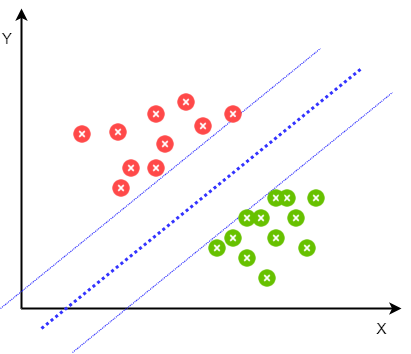

The diagram above was exported from draw.io. Its source (the exported page's mxGraphModel, read from the mxfile embedded in the PNG):
<mxGraphModel dx="981" dy="548" grid="1" gridSize="10" guides="1" tooltips="1" connect="1" arrows="1" fold="1" page="1" pageScale="1" pageWidth="850" pageHeight="1100" math="1" shadow="0">
  <root>
    <mxCell id="0" />
    <mxCell id="1" parent="0" />
    <mxCell id="KXf5CC1ZUQuVE4Ax67kA-3" value="" style="endArrow=classic;html=1;strokeWidth=2;" parent="1" edge="1">
      <mxGeometry width="50" height="50" relative="1" as="geometry">
        <mxPoint x="260" y="580" as="sourcePoint" />
        <mxPoint x="640" y="580" as="targetPoint" />
      </mxGeometry>
    </mxCell>
    <mxCell id="KXf5CC1ZUQuVE4Ax67kA-4" value="" style="endArrow=classic;html=1;strokeWidth=2;" parent="1" edge="1">
      <mxGeometry width="50" height="50" relative="1" as="geometry">
        <mxPoint x="260" y="580" as="sourcePoint" />
        <mxPoint x="260" y="280" as="targetPoint" />
      </mxGeometry>
    </mxCell>
    <mxCell id="KXf5CC1ZUQuVE4Ax67kA-14" value="Y" style="text;html=1;strokeColor=none;fillColor=none;align=center;verticalAlign=middle;whiteSpace=wrap;rounded=0;rotation=0;fontStyle=0;fontSize=15;" parent="1" vertex="1">
      <mxGeometry x="240" y="300" width="12" height="20" as="geometry" />
    </mxCell>
    <mxCell id="KYlxIf555tTEAHMA8B8a-1" value="" style="endArrow=none;html=1;strokeWidth=3;strokeColor=#3333FF;dashed=1;dashPattern=1 1;" parent="1" edge="1">
      <mxGeometry width="50" height="50" relative="1" as="geometry">
        <mxPoint x="280" y="600" as="sourcePoint" />
        <mxPoint x="600" y="340" as="targetPoint" />
      </mxGeometry>
    </mxCell>
    <mxCell id="KDHvqxwBbx8ZFwbiarz6-1" value="X" style="text;html=1;strokeColor=none;fillColor=none;align=center;verticalAlign=middle;whiteSpace=wrap;rounded=0;fontStyle=0;fontSize=15;" parent="1" vertex="1">
      <mxGeometry x="610" y="590" width="21" height="20" as="geometry" />
    </mxCell>
    <mxCell id="NVS-V_GyD76luORsLI2g-33" value="" style="shape=image;html=1;verticalAlign=top;verticalLabelPosition=bottom;labelBackgroundColor=#ffffff;imageAspect=0;aspect=fixed;image=https://cdn0.iconfinder.com/data/icons/round-ui-icons/128/close_red.png;fillColor=#006600;" parent="1" vertex="1">
      <mxGeometry x="347" y="394" width="20" height="20" as="geometry" />
    </mxCell>
    <mxCell id="NVS-V_GyD76luORsLI2g-36" value="" style="shape=image;html=1;verticalAlign=top;verticalLabelPosition=bottom;labelBackgroundColor=#ffffff;imageAspect=0;aspect=fixed;image=https://cdn0.iconfinder.com/data/icons/round-ui-icons/128/close_red.png;fillColor=#006600;" parent="1" vertex="1">
      <mxGeometry x="385" y="376" width="20" height="20" as="geometry" />
    </mxCell>
    <mxCell id="NVS-V_GyD76luORsLI2g-37" value="" style="shape=image;html=1;verticalAlign=top;verticalLabelPosition=bottom;labelBackgroundColor=#ffffff;imageAspect=0;aspect=fixed;image=https://cdn0.iconfinder.com/data/icons/round-ui-icons/128/close_red.png;fillColor=#006600;" parent="1" vertex="1">
      <mxGeometry x="415" y="364" width="20" height="20" as="geometry" />
    </mxCell>
    <mxCell id="NVS-V_GyD76luORsLI2g-39" value="" style="shape=image;html=1;verticalAlign=top;verticalLabelPosition=bottom;labelBackgroundColor=#ffffff;imageAspect=0;aspect=fixed;image=https://cdn0.iconfinder.com/data/icons/round-ui-icons/128/close_green.png;fillColor=#006600;" parent="1" vertex="1">
      <mxGeometry x="545" y="460" width="20" height="20" as="geometry" />
    </mxCell>
    <mxCell id="NVS-V_GyD76luORsLI2g-40" value="" style="shape=image;html=1;verticalAlign=top;verticalLabelPosition=bottom;labelBackgroundColor=#ffffff;imageAspect=0;aspect=fixed;image=https://cdn0.iconfinder.com/data/icons/round-ui-icons/128/close_green.png;fillColor=#006600;" parent="1" vertex="1">
      <mxGeometry x="536" y="510" width="20" height="20" as="geometry" />
    </mxCell>
    <mxCell id="NVS-V_GyD76luORsLI2g-41" value="" style="shape=image;html=1;verticalAlign=top;verticalLabelPosition=bottom;labelBackgroundColor=#ffffff;imageAspect=0;aspect=fixed;image=https://cdn0.iconfinder.com/data/icons/round-ui-icons/128/close_green.png;fillColor=#006600;" parent="1" vertex="1">
      <mxGeometry x="496" y="540" width="20" height="20" as="geometry" />
    </mxCell>
    <mxCell id="NVS-V_GyD76luORsLI2g-42" value="" style="shape=image;html=1;verticalAlign=top;verticalLabelPosition=bottom;labelBackgroundColor=#ffffff;imageAspect=0;aspect=fixed;image=https://cdn0.iconfinder.com/data/icons/round-ui-icons/128/close_green.png;fillColor=#006600;" parent="1" vertex="1">
      <mxGeometry x="525" y="480" width="20" height="20" as="geometry" />
    </mxCell>
    <mxCell id="NVS-V_GyD76luORsLI2g-43" value="" style="shape=image;html=1;verticalAlign=top;verticalLabelPosition=bottom;labelBackgroundColor=#ffffff;imageAspect=0;aspect=fixed;image=https://cdn0.iconfinder.com/data/icons/round-ui-icons/128/close_green.png;fillColor=#006600;" parent="1" vertex="1">
      <mxGeometry x="505" y="500" width="20" height="20" as="geometry" />
    </mxCell>
    <mxCell id="NVS-V_GyD76luORsLI2g-44" value="" style="shape=image;html=1;verticalAlign=top;verticalLabelPosition=bottom;labelBackgroundColor=#ffffff;imageAspect=0;aspect=fixed;image=https://cdn0.iconfinder.com/data/icons/round-ui-icons/128/close_green.png;fillColor=#006600;" parent="1" vertex="1">
      <mxGeometry x="476" y="520" width="20" height="20" as="geometry" />
    </mxCell>
    <mxCell id="NVS-V_GyD76luORsLI2g-45" value="" style="shape=image;html=1;verticalAlign=top;verticalLabelPosition=bottom;labelBackgroundColor=#ffffff;imageAspect=0;aspect=fixed;image=https://cdn0.iconfinder.com/data/icons/round-ui-icons/128/close_red.png;fillColor=#006600;" parent="1" vertex="1">
      <mxGeometry x="350" y="450" width="20" height="20" as="geometry" />
    </mxCell>
    <mxCell id="NVS-V_GyD76luORsLI2g-46" value="" style="shape=image;html=1;verticalAlign=top;verticalLabelPosition=bottom;labelBackgroundColor=#ffffff;imageAspect=0;aspect=fixed;image=https://cdn0.iconfinder.com/data/icons/round-ui-icons/128/close_red.png;fillColor=#006600;" parent="1" vertex="1">
      <mxGeometry x="385" y="430" width="20" height="20" as="geometry" />
    </mxCell>
    <mxCell id="NVS-V_GyD76luORsLI2g-47" value="" style="shape=image;html=1;verticalAlign=top;verticalLabelPosition=bottom;labelBackgroundColor=#ffffff;imageAspect=0;aspect=fixed;image=https://cdn0.iconfinder.com/data/icons/round-ui-icons/128/close_red.png;fillColor=#006600;" parent="1" vertex="1">
      <mxGeometry x="360" y="430" width="20" height="20" as="geometry" />
    </mxCell>
    <mxCell id="NVS-V_GyD76luORsLI2g-34" value="" style="shape=image;html=1;verticalAlign=top;verticalLabelPosition=bottom;labelBackgroundColor=#ffffff;imageAspect=0;aspect=fixed;image=https://cdn0.iconfinder.com/data/icons/round-ui-icons/128/close_red.png;fillColor=#006600;" parent="1" vertex="1">
      <mxGeometry x="311" y="396" width="20" height="20" as="geometry" />
    </mxCell>
    <mxCell id="0FlnKRksqEGElsK-ErRs-1" value="" style="endArrow=none;html=1;strokeWidth=1;strokeColor=#3333FF;dashed=1;dashPattern=1 1;" edge="1" parent="1">
      <mxGeometry width="50" height="50" relative="1" as="geometry">
        <mxPoint x="311" y="624" as="sourcePoint" />
        <mxPoint x="631" y="364" as="targetPoint" />
      </mxGeometry>
    </mxCell>
    <mxCell id="0FlnKRksqEGElsK-ErRs-2" value="" style="endArrow=none;html=1;strokeWidth=1;strokeColor=#3333FF;dashed=1;dashPattern=1 1;" edge="1" parent="1">
      <mxGeometry width="50" height="50" relative="1" as="geometry">
        <mxPoint x="239" y="580" as="sourcePoint" />
        <mxPoint x="559" y="320" as="targetPoint" />
      </mxGeometry>
    </mxCell>
    <mxCell id="0FlnKRksqEGElsK-ErRs-3" value="" style="shape=image;html=1;verticalAlign=top;verticalLabelPosition=bottom;labelBackgroundColor=#ffffff;imageAspect=0;aspect=fixed;image=https://cdn0.iconfinder.com/data/icons/round-ui-icons/128/close_green.png;fillColor=#006600;" vertex="1" parent="1">
      <mxGeometry x="516" y="460" width="20" height="20" as="geometry" />
    </mxCell>
    <mxCell id="0FlnKRksqEGElsK-ErRs-4" value="" style="shape=image;html=1;verticalAlign=top;verticalLabelPosition=bottom;labelBackgroundColor=#ffffff;imageAspect=0;aspect=fixed;image=https://cdn0.iconfinder.com/data/icons/round-ui-icons/128/close_green.png;fillColor=#006600;" vertex="1" parent="1">
      <mxGeometry x="505" y="460" width="20" height="20" as="geometry" />
    </mxCell>
    <mxCell id="0FlnKRksqEGElsK-ErRs-5" value="" style="shape=image;html=1;verticalAlign=top;verticalLabelPosition=bottom;labelBackgroundColor=#ffffff;imageAspect=0;aspect=fixed;image=https://cdn0.iconfinder.com/data/icons/round-ui-icons/128/close_green.png;fillColor=#006600;" vertex="1" parent="1">
      <mxGeometry x="490" y="480" width="20" height="20" as="geometry" />
    </mxCell>
    <mxCell id="0FlnKRksqEGElsK-ErRs-6" value="" style="shape=image;html=1;verticalAlign=top;verticalLabelPosition=bottom;labelBackgroundColor=#ffffff;imageAspect=0;aspect=fixed;image=https://cdn0.iconfinder.com/data/icons/round-ui-icons/128/close_green.png;fillColor=#006600;" vertex="1" parent="1">
      <mxGeometry x="476" y="480" width="20" height="20" as="geometry" />
    </mxCell>
    <mxCell id="0FlnKRksqEGElsK-ErRs-7" value="" style="shape=image;html=1;verticalAlign=top;verticalLabelPosition=bottom;labelBackgroundColor=#ffffff;imageAspect=0;aspect=fixed;image=https://cdn0.iconfinder.com/data/icons/round-ui-icons/128/close_green.png;fillColor=#006600;" vertex="1" parent="1">
      <mxGeometry x="462" y="500" width="20" height="20" as="geometry" />
    </mxCell>
    <mxCell id="0FlnKRksqEGElsK-ErRs-8" value="" style="shape=image;html=1;verticalAlign=top;verticalLabelPosition=bottom;labelBackgroundColor=#ffffff;imageAspect=0;aspect=fixed;image=https://cdn0.iconfinder.com/data/icons/round-ui-icons/128/close_green.png;fillColor=#006600;" vertex="1" parent="1">
      <mxGeometry x="446" y="510" width="20" height="20" as="geometry" />
    </mxCell>
    <mxCell id="0FlnKRksqEGElsK-ErRs-10" value="" style="shape=image;html=1;verticalAlign=top;verticalLabelPosition=bottom;labelBackgroundColor=#ffffff;imageAspect=0;aspect=fixed;image=https://cdn0.iconfinder.com/data/icons/round-ui-icons/128/close_red.png;fillColor=#006600;" vertex="1" parent="1">
      <mxGeometry x="394" y="406" width="20" height="20" as="geometry" />
    </mxCell>
    <mxCell id="0FlnKRksqEGElsK-ErRs-11" value="" style="shape=image;html=1;verticalAlign=top;verticalLabelPosition=bottom;labelBackgroundColor=#ffffff;imageAspect=0;aspect=fixed;image=https://cdn0.iconfinder.com/data/icons/round-ui-icons/128/close_red.png;fillColor=#006600;" vertex="1" parent="1">
      <mxGeometry x="432" y="388" width="20" height="20" as="geometry" />
    </mxCell>
    <mxCell id="0FlnKRksqEGElsK-ErRs-12" value="" style="shape=image;html=1;verticalAlign=top;verticalLabelPosition=bottom;labelBackgroundColor=#ffffff;imageAspect=0;aspect=fixed;image=https://cdn0.iconfinder.com/data/icons/round-ui-icons/128/close_red.png;fillColor=#006600;" vertex="1" parent="1">
      <mxGeometry x="462" y="376" width="20" height="20" as="geometry" />
    </mxCell>
  </root>
</mxGraphModel>